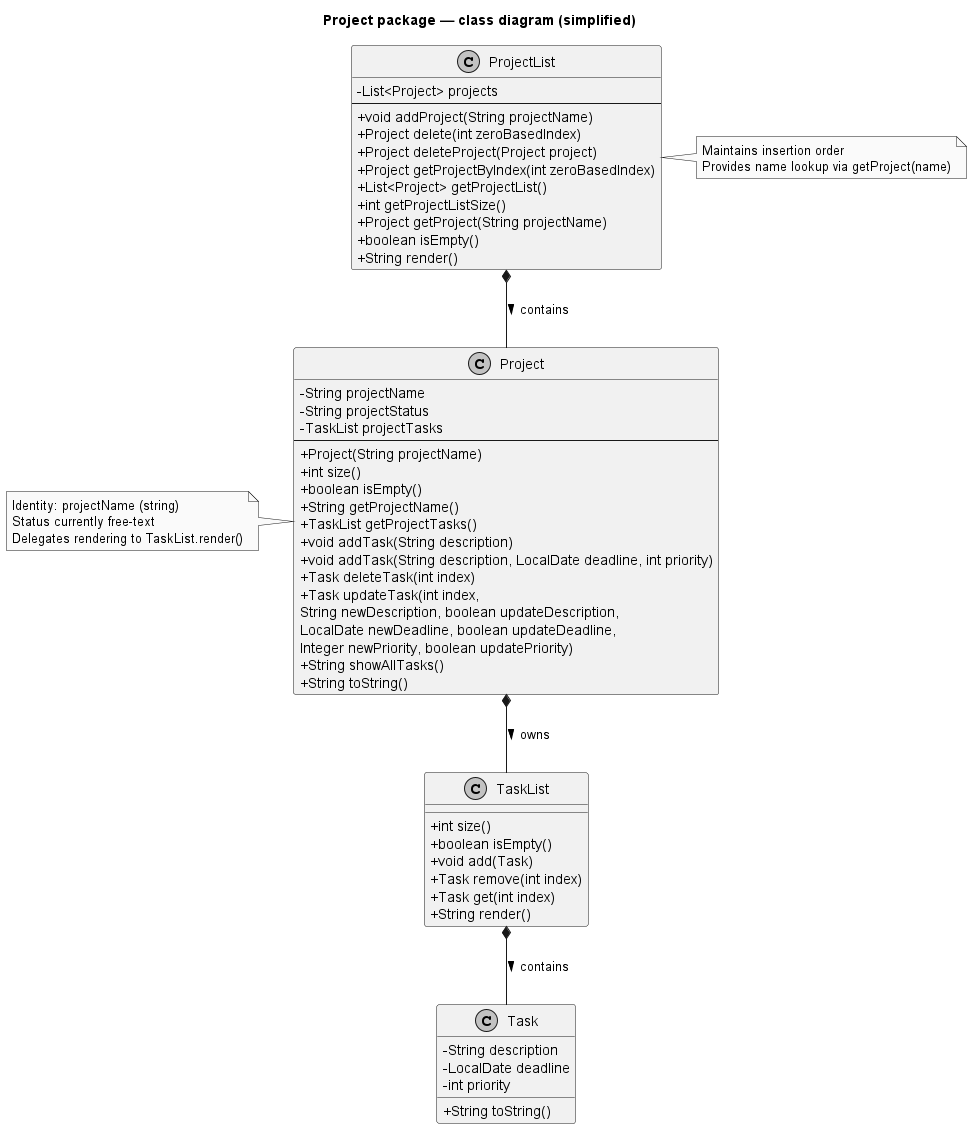

The diagram above was rendered by PlantUML. Its source (embedded in the PNG):
@startuml ProjectClassDiagram
title Project package — class diagram (simplified)

skinparam classAttributeIconSize 0
skinparam shadowing false
skinparam monochrome true

class Project {
  - String projectName
  - String projectStatus
  - TaskList projectTasks
  --
  + Project(String projectName)
  + int size()
  + boolean isEmpty()
  + String getProjectName()
  + TaskList getProjectTasks()
  + void addTask(String description)
  + void addTask(String description, LocalDate deadline, int priority)
  + Task deleteTask(int index)
  + Task updateTask(int index,
      String newDescription, boolean updateDescription,
      LocalDate newDeadline, boolean updateDeadline,
      Integer newPriority, boolean updatePriority)
  + String showAllTasks()
  + String toString()
}

class ProjectList {
  - List<Project> projects
  --
  + void addProject(String projectName)
  + Project delete(int zeroBasedIndex)
  + Project deleteProject(Project project)
  + Project getProjectByIndex(int zeroBasedIndex)
  + List<Project> getProjectList()
  + int getProjectListSize()
  + Project getProject(String projectName)
  + boolean isEmpty()
  + String render()
}

class TaskList {
  + int size()
  + boolean isEmpty()
  + void add(Task)
  + Task remove(int index)
  + Task get(int index)
  + String render()
}

class Task {
  - String description
  - LocalDate deadline
  - int priority
  + String toString()
}

' Relationships
ProjectList *-- Project : contains >
Project *-- TaskList : owns >
TaskList *-- Task : contains >

note left of Project
  Identity: projectName (string)
  Status currently free-text
  Delegates rendering to TaskList.render()
end note

note right of ProjectList
  Maintains insertion order
  Provides name lookup via getProject(name)
end note

@enduml